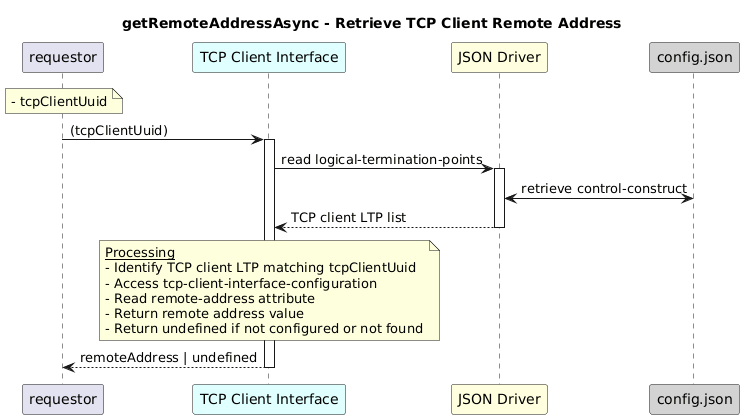

The diagram above was rendered by PlantUML. Its source (embedded in the PNG):
@startuml
skinparam responseMessageBelowArrow true

title
getRemoteAddressAsync - Retrieve TCP Client Remote Address
end title

participant "requestor" as requestor
participant "TCP Client Interface" as tci #LightCyan
participant "JSON Driver" as jd #LightYellow
participant "config.json" as cfg #LightGrey

note over requestor
  - tcpClientUuid
end note

requestor -> tci: (tcpClientUuid)
activate tci

tci -> jd: read logical-termination-points
activate jd

jd <-> cfg: retrieve control-construct

jd --> tci: TCP client LTP list
deactivate jd

note over tci
  <u>Processing</u>
  - Identify TCP client LTP matching tcpClientUuid  
  - Access tcp-client-interface-configuration  
  - Read remote-address attribute  
  - Return remote address value  
  - Return undefined if not configured or not found
end note

tci --> requestor: remoteAddress | undefined
deactivate tci
@enduml